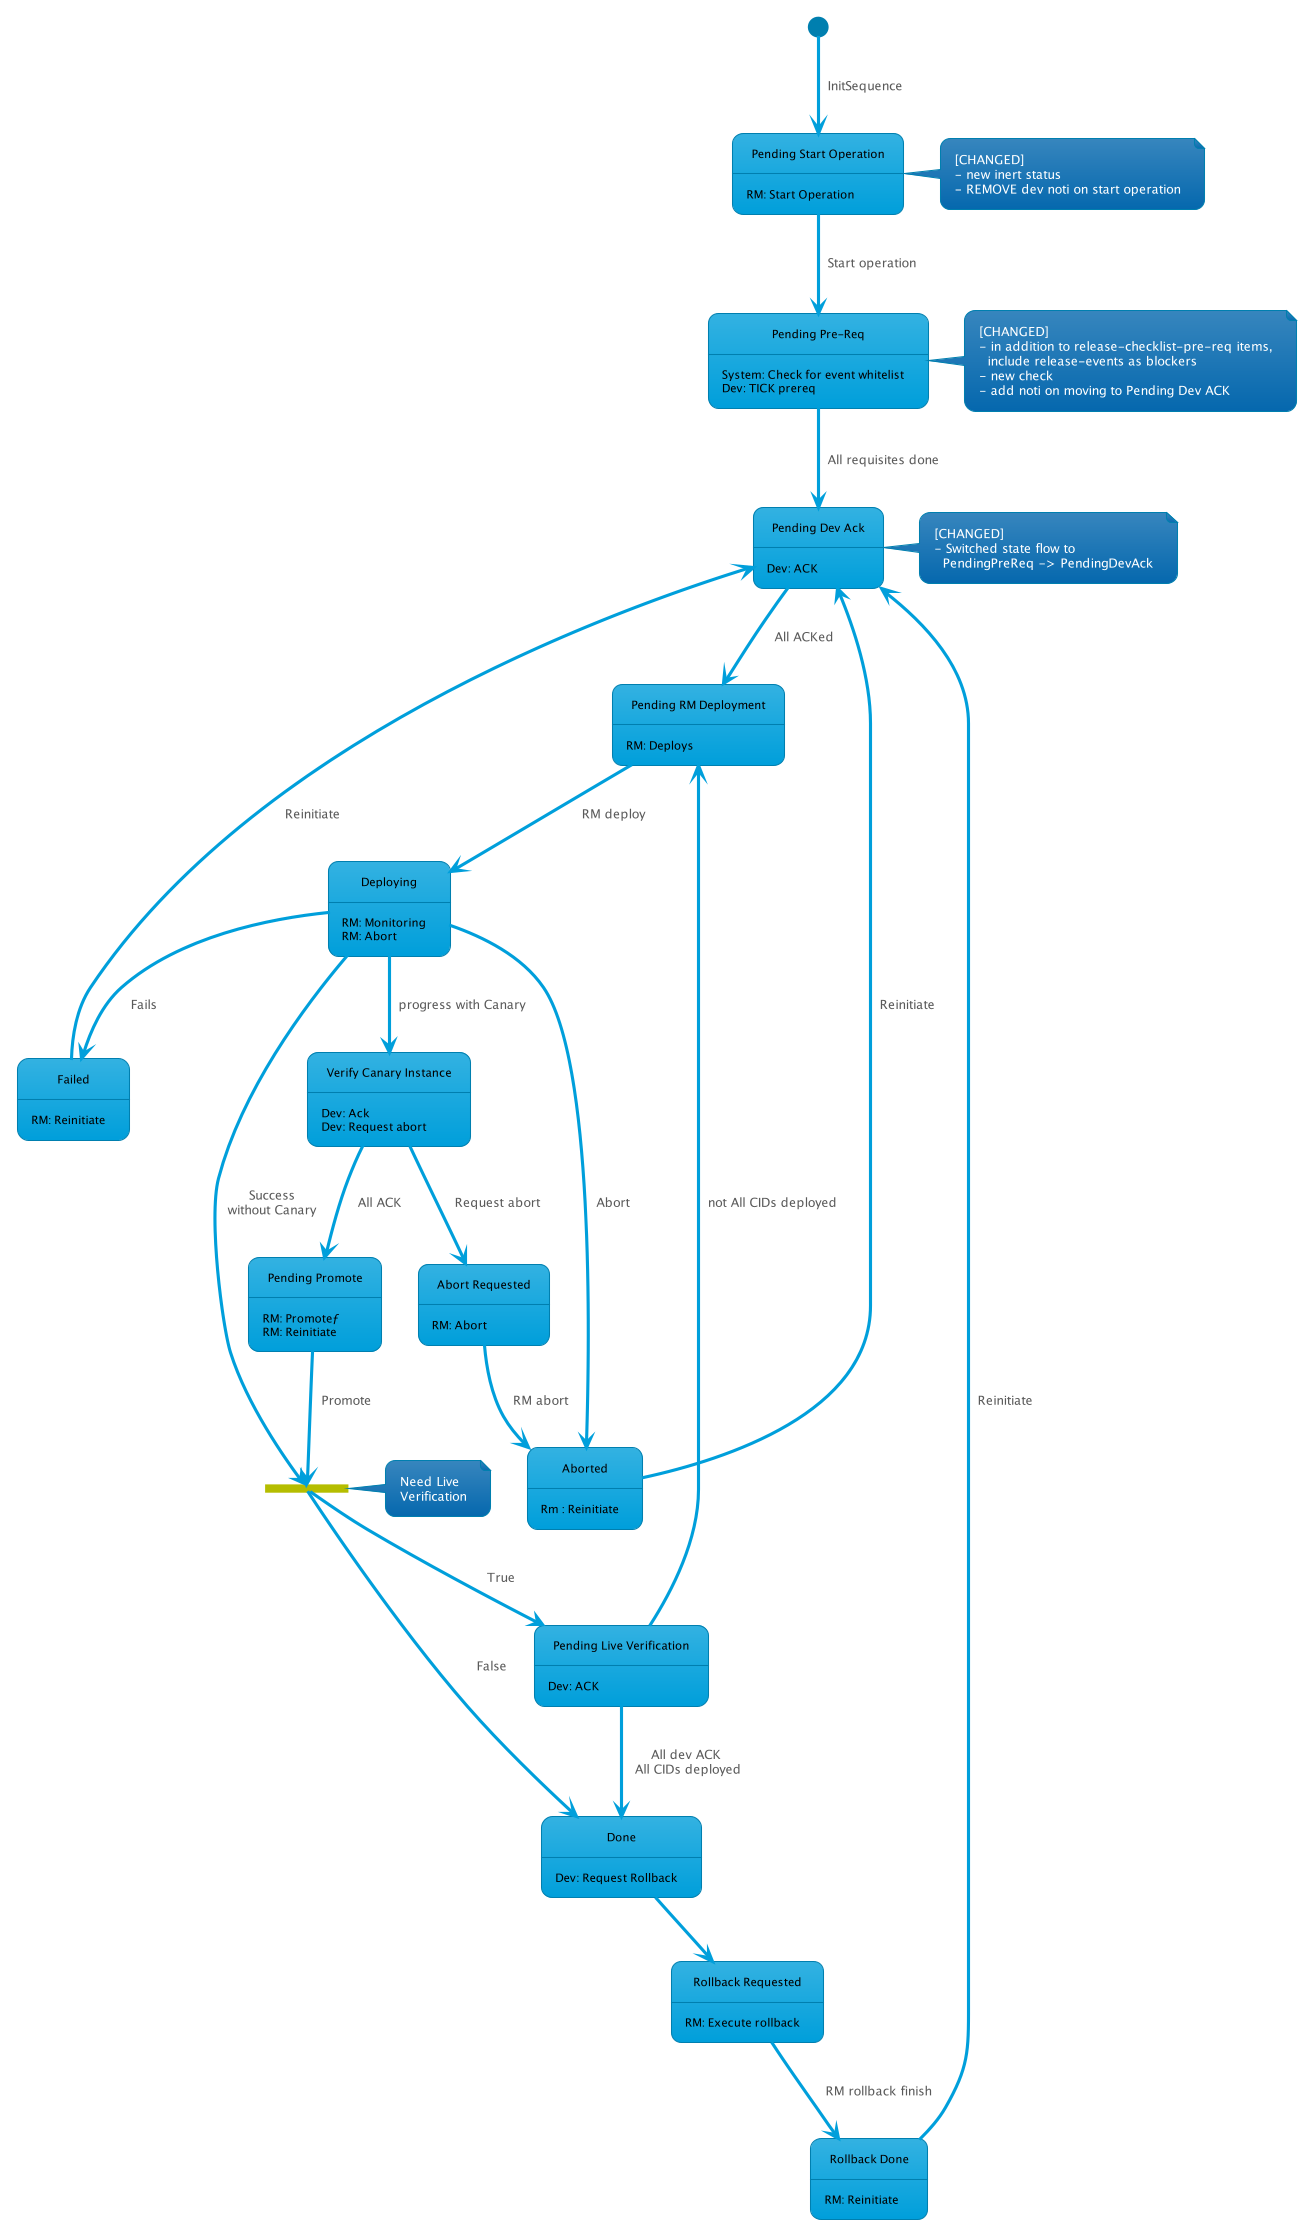

The diagram above was rendered by PlantUML. Its source (embedded in the PNG):
@startuml
!theme bluegray
skinparam FooterFontColor black
skinparam StateFontColor black

state "Pending Start Operation" as preOp
state "Pending Dev Ack" as pendingDevAck
state "Pending Pre-Req" as pendingPreReq
state "Pending RM Deployment" as pendingRMDeploy
state "Verify Canary Instance" as verifyCanary
state "Pending Live Verification" as pendingLiveVer
state pendingLiveVerFork <<fork>>
state "Pending Promote" as pendingPromote
state "Abort Requested" as abortRequested
state "Rollback Requested" as rollbackRequested
state "Rollback Done" as rollbackDone


[*] --> preOp : InitSequence

note right of preOp : [CHANGED]\n- new inert status\n- REMOVE dev noti on start operation
preOp: RM: Start Operation
preOp --> pendingPreReq : Start operation

note right of pendingPreReq : [CHANGED] \n- in addition to release-checklist-pre-req items,\n  include release-events as blockers \n- new check\n- add noti on moving to Pending Dev ACK
pendingPreReq --> pendingDevAck  : All requisites done
pendingPreReq: System: Check for event whitelist
pendingPreReq: Dev: TICK prereq

note right of pendingDevAck : [CHANGED] \n- Switched state flow to\n  PendingPreReq -> PendingDevAck
pendingDevAck --> pendingRMDeploy : All ACKed
pendingDevAck: Dev: ACK

pendingRMDeploy: RM: Deploys
pendingRMDeploy --> Deploying : RM deploy

Deploying : RM: Monitoring
Deploying : RM: Abort

Deploying --> Aborted : Abort

Deploying --> Failed : Fails

Failed --> pendingDevAck : Reinitiate
Failed: RM: Reinitiate

Deploying --> verifyCanary : progress with Canary
verifyCanary: Dev: Ack
verifyCanary: Dev: Request abort

verifyCanary --> pendingPromote : All ACK
pendingPromote: RM: Promoteƒ

verifyCanary --> abortRequested : Request abort
abortRequested: RM: Abort

abortRequested --> Aborted : RM abort
Aborted: Rm : Reinitiate

Aborted --> pendingDevAck : Reinitiate
pendingPromote: RM: Reinitiate

pendingPromote --> pendingLiveVerFork : Promote
note right of pendingLiveVerFork : Need Live\nVerification
pendingLiveVerFork --> pendingLiveVer : True
pendingLiveVerFork --> Done : False

pendingLiveVer --> Done :All dev ACK\n All CIDs deployed
pendingLiveVer --> pendingRMDeploy : not All CIDs deployed
pendingLiveVer: Dev: ACK

Deploying --> pendingLiveVerFork : Success\nwithout Canary

Done: Dev: Request Rollback

Done --> rollbackRequested
rollbackRequested: RM: Execute rollback

rollbackRequested --> rollbackDone : RM rollback finish
rollbackDone: RM: Reinitiate

rollbackDone --> pendingDevAck : Reinitiate

@enduml